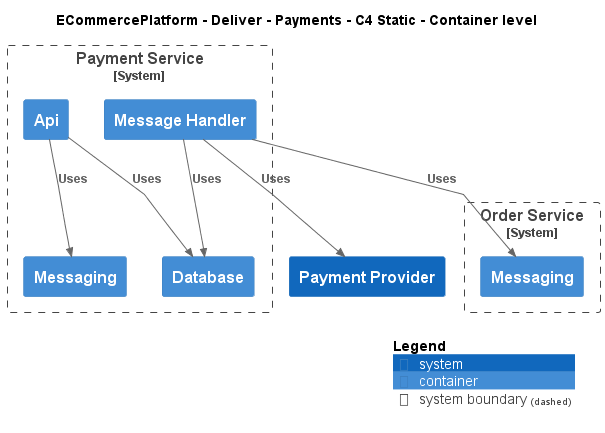

The diagram above was rendered by PlantUML. Its source (embedded in the PNG):
@startuml
!include ..\..\..\.c4s\C4_Container.puml

AddElementTag("c4interflow:lifecycle:new", $bgColor=green, $fontColor=#ffffff, $borderColor=green, $shadowing="False")
AddElementTag("c4interflow:lifecycle:changed", $bgColor=orange, $fontColor=#ffffff, $borderColor=orange, $shadowing="False")
AddElementTag("c4interflow:lifecycle:removed", $bgColor=red, $fontColor=#ffffff, $borderColor=red, $shadowing="False")

AddRelTag("c4interflow:lifecycle:new", $textColor=green, $lineColor=green)
AddRelTag("c4interflow:lifecycle:changed", $textColor=orange, $lineColor=orange)
AddRelTag("c4interflow:lifecycle:removed", $textColor=red, $lineColor=red)

SHOW_PERSON_PORTRAIT()
LAYOUT_TOP_DOWN()

skinparam linetype polyline

title ECommercePlatform - Deliver - Payments - C4 Static - Container level

System(ECommercePlatform.Deliver.Payments.SoftwareSystems.PaymentProvider, "Payment Provider", "")

System_Boundary(ECommercePlatform.Deliver.Payments.SoftwareSystems.PaymentService, "Payment Service") {
    Container(ECommercePlatform.Deliver.Payments.SoftwareSystems.PaymentService.Containers.Api, "Api", "", "")
    Container(ECommercePlatform.Deliver.Payments.SoftwareSystems.PaymentService.Containers.Database, "Database", "", "")
    Container(ECommercePlatform.Deliver.Payments.SoftwareSystems.PaymentService.Containers.Messaging, "Messaging", "", "")
    Container(ECommercePlatform.Deliver.Payments.SoftwareSystems.PaymentService.Containers.MessageHandler, "Message Handler", "", "")
}

System_Boundary(ECommercePlatform.GenerateDemand.OrderManagement.SoftwareSystems.OrderService, "Order Service") {
    Container(ECommercePlatform.GenerateDemand.OrderManagement.SoftwareSystems.OrderService.Containers.Messaging, "Messaging", "", "")
}

Rel(ECommercePlatform.Deliver.Payments.SoftwareSystems.PaymentService.Containers.Api, ECommercePlatform.Deliver.Payments.SoftwareSystems.PaymentService.Containers.Database, "Uses")
Rel(ECommercePlatform.Deliver.Payments.SoftwareSystems.PaymentService.Containers.Api, ECommercePlatform.Deliver.Payments.SoftwareSystems.PaymentService.Containers.Messaging, "Uses")
Rel(ECommercePlatform.Deliver.Payments.SoftwareSystems.PaymentService.Containers.MessageHandler, ECommercePlatform.GenerateDemand.OrderManagement.SoftwareSystems.OrderService.Containers.Messaging, "Uses")
Rel(ECommercePlatform.Deliver.Payments.SoftwareSystems.PaymentService.Containers.MessageHandler, ECommercePlatform.Deliver.Payments.SoftwareSystems.PaymentService.Containers.Database, "Uses")
Rel(ECommercePlatform.Deliver.Payments.SoftwareSystems.PaymentService.Containers.MessageHandler, ECommercePlatform.Deliver.Payments.SoftwareSystems.PaymentProvider, "Uses")


SHOW_LEGEND()
@enduml